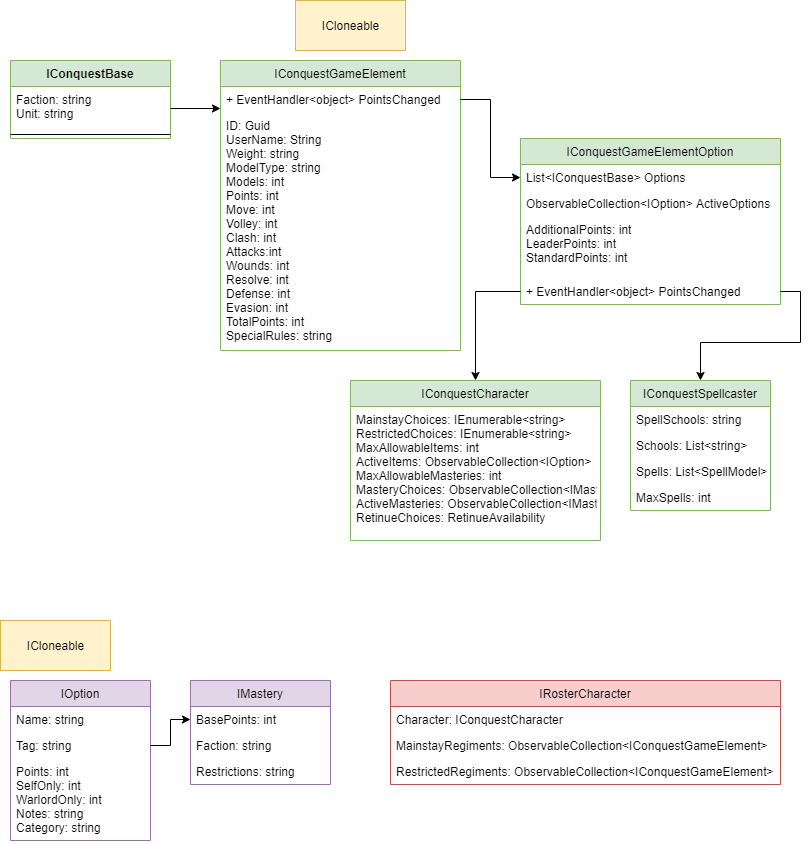

The diagram above was exported from draw.io. Its source (the exported page's mxGraphModel, read from the mxfile embedded in the PNG):
<mxGraphModel dx="1422" dy="762" grid="1" gridSize="10" guides="1" tooltips="1" connect="1" arrows="1" fold="1" page="1" pageScale="1" pageWidth="850" pageHeight="1100" math="0" shadow="0">
  <root>
    <mxCell id="0" />
    <mxCell id="1" parent="0" />
    <mxCell id="FbpT5T4yOtQo2WCeA1Lf-2" value="IConquestBase" style="swimlane;fontStyle=1;align=center;verticalAlign=top;childLayout=stackLayout;horizontal=1;startSize=26;horizontalStack=0;resizeParent=1;resizeParentMax=0;resizeLast=0;collapsible=1;marginBottom=0;fillColor=#d5e8d4;strokeColor=#82b366;" vertex="1" parent="1">
      <mxGeometry x="30" y="70" width="160" height="78" as="geometry" />
    </mxCell>
    <mxCell id="FbpT5T4yOtQo2WCeA1Lf-3" value="Faction: string&#10;Unit: string" style="text;strokeColor=none;fillColor=none;align=left;verticalAlign=top;spacingLeft=4;spacingRight=4;overflow=hidden;rotatable=0;points=[[0,0.5],[1,0.5]];portConstraint=eastwest;" vertex="1" parent="FbpT5T4yOtQo2WCeA1Lf-2">
      <mxGeometry y="26" width="160" height="44" as="geometry" />
    </mxCell>
    <mxCell id="FbpT5T4yOtQo2WCeA1Lf-4" value="" style="line;strokeWidth=1;fillColor=none;align=left;verticalAlign=middle;spacingTop=-1;spacingLeft=3;spacingRight=3;rotatable=0;labelPosition=right;points=[];portConstraint=eastwest;" vertex="1" parent="FbpT5T4yOtQo2WCeA1Lf-2">
      <mxGeometry y="70" width="160" height="8" as="geometry" />
    </mxCell>
    <mxCell id="FbpT5T4yOtQo2WCeA1Lf-7" value="IConquestGameElement" style="swimlane;fontStyle=0;childLayout=stackLayout;horizontal=1;startSize=26;fillColor=#d5e8d4;horizontalStack=0;resizeParent=1;resizeParentMax=0;resizeLast=0;collapsible=1;marginBottom=0;strokeColor=#82b366;" vertex="1" parent="1">
      <mxGeometry x="240" y="70" width="240" height="290" as="geometry" />
    </mxCell>
    <mxCell id="FbpT5T4yOtQo2WCeA1Lf-8" value="+ EventHandler&lt;object&gt; PointsChanged" style="text;strokeColor=none;fillColor=none;align=left;verticalAlign=top;spacingLeft=4;spacingRight=4;overflow=hidden;rotatable=0;points=[[0,0.5],[1,0.5]];portConstraint=eastwest;" vertex="1" parent="FbpT5T4yOtQo2WCeA1Lf-7">
      <mxGeometry y="26" width="240" height="26" as="geometry" />
    </mxCell>
    <mxCell id="FbpT5T4yOtQo2WCeA1Lf-9" value="ID: Guid&#10;UserName: String&#10;Weight: string&#10;ModelType: string&#10;Models: int&#10;Points: int&#10;Move: int&#10;Volley: int&#10;Clash: int&#10;Attacks:int&#10;Wounds: int&#10;Resolve: int&#10;Defense: int&#10;Evasion: int&#10;TotalPoints: int&#10;SpecialRules: string" style="text;strokeColor=none;fillColor=none;align=left;verticalAlign=top;spacingLeft=4;spacingRight=4;overflow=hidden;rotatable=0;points=[[0,0.5],[1,0.5]];portConstraint=eastwest;" vertex="1" parent="FbpT5T4yOtQo2WCeA1Lf-7">
      <mxGeometry y="52" width="240" height="238" as="geometry" />
    </mxCell>
    <mxCell id="FbpT5T4yOtQo2WCeA1Lf-11" value="ICloneable" style="html=1;fillColor=#fff2cc;strokeColor=#d6b656;" vertex="1" parent="1">
      <mxGeometry x="315" y="10" width="110" height="50" as="geometry" />
    </mxCell>
    <mxCell id="FbpT5T4yOtQo2WCeA1Lf-13" style="edgeStyle=orthogonalEdgeStyle;rounded=0;orthogonalLoop=1;jettySize=auto;html=1;exitX=1;exitY=0.5;exitDx=0;exitDy=0;" edge="1" parent="1" source="FbpT5T4yOtQo2WCeA1Lf-3">
      <mxGeometry relative="1" as="geometry">
        <mxPoint x="240" y="118" as="targetPoint" />
      </mxGeometry>
    </mxCell>
    <mxCell id="FbpT5T4yOtQo2WCeA1Lf-14" value="IConquestGameElementOption" style="swimlane;fontStyle=0;childLayout=stackLayout;horizontal=1;startSize=26;fillColor=#d5e8d4;horizontalStack=0;resizeParent=1;resizeParentMax=0;resizeLast=0;collapsible=1;marginBottom=0;strokeColor=#82b366;" vertex="1" parent="1">
      <mxGeometry x="540" y="148" width="260" height="166" as="geometry" />
    </mxCell>
    <mxCell id="FbpT5T4yOtQo2WCeA1Lf-15" value="List&lt;IConquestBase&gt; Options" style="text;strokeColor=none;fillColor=none;align=left;verticalAlign=top;spacingLeft=4;spacingRight=4;overflow=hidden;rotatable=0;points=[[0,0.5],[1,0.5]];portConstraint=eastwest;" vertex="1" parent="FbpT5T4yOtQo2WCeA1Lf-14">
      <mxGeometry y="26" width="260" height="26" as="geometry" />
    </mxCell>
    <mxCell id="FbpT5T4yOtQo2WCeA1Lf-16" value="ObservableCollection&lt;IOption&gt; ActiveOptions" style="text;strokeColor=none;fillColor=none;align=left;verticalAlign=top;spacingLeft=4;spacingRight=4;overflow=hidden;rotatable=0;points=[[0,0.5],[1,0.5]];portConstraint=eastwest;" vertex="1" parent="FbpT5T4yOtQo2WCeA1Lf-14">
      <mxGeometry y="52" width="260" height="26" as="geometry" />
    </mxCell>
    <mxCell id="FbpT5T4yOtQo2WCeA1Lf-17" value="AdditionalPoints: int&#10;LeaderPoints: int&#10;StandardPoints: int&#10;" style="text;strokeColor=none;fillColor=none;align=left;verticalAlign=top;spacingLeft=4;spacingRight=4;overflow=hidden;rotatable=0;points=[[0,0.5],[1,0.5]];portConstraint=eastwest;" vertex="1" parent="FbpT5T4yOtQo2WCeA1Lf-14">
      <mxGeometry y="78" width="260" height="62" as="geometry" />
    </mxCell>
    <mxCell id="FbpT5T4yOtQo2WCeA1Lf-18" value="+ EventHandler&lt;object&gt; PointsChanged" style="text;strokeColor=none;fillColor=none;align=left;verticalAlign=top;spacingLeft=4;spacingRight=4;overflow=hidden;rotatable=0;points=[[0,0.5],[1,0.5]];portConstraint=eastwest;" vertex="1" parent="FbpT5T4yOtQo2WCeA1Lf-14">
      <mxGeometry y="140" width="260" height="26" as="geometry" />
    </mxCell>
    <mxCell id="FbpT5T4yOtQo2WCeA1Lf-19" style="edgeStyle=orthogonalEdgeStyle;rounded=0;orthogonalLoop=1;jettySize=auto;html=1;exitX=1;exitY=0.5;exitDx=0;exitDy=0;entryX=0;entryY=0.5;entryDx=0;entryDy=0;" edge="1" parent="1" source="FbpT5T4yOtQo2WCeA1Lf-8" target="FbpT5T4yOtQo2WCeA1Lf-15">
      <mxGeometry relative="1" as="geometry">
        <mxPoint x="530" y="109" as="targetPoint" />
      </mxGeometry>
    </mxCell>
    <mxCell id="FbpT5T4yOtQo2WCeA1Lf-20" value="IConquestCharacter" style="swimlane;fontStyle=0;childLayout=stackLayout;horizontal=1;startSize=26;fillColor=#d5e8d4;horizontalStack=0;resizeParent=1;resizeParentMax=0;resizeLast=0;collapsible=1;marginBottom=0;strokeColor=#82b366;" vertex="1" parent="1">
      <mxGeometry x="370" y="390" width="250" height="160" as="geometry" />
    </mxCell>
    <mxCell id="FbpT5T4yOtQo2WCeA1Lf-21" value="MainstayChoices: IEnumerable&lt;string&gt;&#10;RestrictedChoices: IEnumerable&lt;string&gt;&#10;MaxAllowableItems: int&#10;ActiveItems: ObservableCollection&lt;IOption&gt;&#10;MaxAllowableMasteries: int&#10;MasteryChoices: ObservableCollection&lt;IMastery&gt;&#10;ActiveMasteries: ObservableCollection&lt;IMastery&gt;&#10;RetinueChoices: RetinueAvailability" style="text;strokeColor=none;fillColor=none;align=left;verticalAlign=top;spacingLeft=4;spacingRight=4;overflow=hidden;rotatable=0;points=[[0,0.5],[1,0.5]];portConstraint=eastwest;" vertex="1" parent="FbpT5T4yOtQo2WCeA1Lf-20">
      <mxGeometry y="26" width="250" height="134" as="geometry" />
    </mxCell>
    <mxCell id="FbpT5T4yOtQo2WCeA1Lf-24" style="edgeStyle=orthogonalEdgeStyle;rounded=0;orthogonalLoop=1;jettySize=auto;html=1;entryX=0.5;entryY=0;entryDx=0;entryDy=0;" edge="1" parent="1" source="FbpT5T4yOtQo2WCeA1Lf-18" target="FbpT5T4yOtQo2WCeA1Lf-20">
      <mxGeometry relative="1" as="geometry">
        <mxPoint x="670" y="320" as="targetPoint" />
      </mxGeometry>
    </mxCell>
    <mxCell id="FbpT5T4yOtQo2WCeA1Lf-25" value="IOption" style="swimlane;fontStyle=0;childLayout=stackLayout;horizontal=1;startSize=26;fillColor=#e1d5e7;horizontalStack=0;resizeParent=1;resizeParentMax=0;resizeLast=0;collapsible=1;marginBottom=0;strokeColor=#9673a6;" vertex="1" parent="1">
      <mxGeometry x="30" y="690" width="140" height="160" as="geometry" />
    </mxCell>
    <mxCell id="FbpT5T4yOtQo2WCeA1Lf-26" value="Name: string" style="text;strokeColor=none;fillColor=none;align=left;verticalAlign=top;spacingLeft=4;spacingRight=4;overflow=hidden;rotatable=0;points=[[0,0.5],[1,0.5]];portConstraint=eastwest;" vertex="1" parent="FbpT5T4yOtQo2WCeA1Lf-25">
      <mxGeometry y="26" width="140" height="26" as="geometry" />
    </mxCell>
    <mxCell id="FbpT5T4yOtQo2WCeA1Lf-27" value="Tag: string" style="text;strokeColor=none;fillColor=none;align=left;verticalAlign=top;spacingLeft=4;spacingRight=4;overflow=hidden;rotatable=0;points=[[0,0.5],[1,0.5]];portConstraint=eastwest;" vertex="1" parent="FbpT5T4yOtQo2WCeA1Lf-25">
      <mxGeometry y="52" width="140" height="26" as="geometry" />
    </mxCell>
    <mxCell id="FbpT5T4yOtQo2WCeA1Lf-28" value="Points: int&#10;SelfOnly: int&#10;WarlordOnly: int&#10;Notes: string&#10;Category: string" style="text;strokeColor=none;fillColor=none;align=left;verticalAlign=top;spacingLeft=4;spacingRight=4;overflow=hidden;rotatable=0;points=[[0,0.5],[1,0.5]];portConstraint=eastwest;" vertex="1" parent="FbpT5T4yOtQo2WCeA1Lf-25">
      <mxGeometry y="78" width="140" height="82" as="geometry" />
    </mxCell>
    <mxCell id="FbpT5T4yOtQo2WCeA1Lf-29" value="IMastery" style="swimlane;fontStyle=0;childLayout=stackLayout;horizontal=1;startSize=26;fillColor=#e1d5e7;horizontalStack=0;resizeParent=1;resizeParentMax=0;resizeLast=0;collapsible=1;marginBottom=0;strokeColor=#9673a6;" vertex="1" parent="1">
      <mxGeometry x="210" y="690" width="140" height="104" as="geometry" />
    </mxCell>
    <mxCell id="FbpT5T4yOtQo2WCeA1Lf-30" value="BasePoints: int" style="text;strokeColor=none;fillColor=none;align=left;verticalAlign=top;spacingLeft=4;spacingRight=4;overflow=hidden;rotatable=0;points=[[0,0.5],[1,0.5]];portConstraint=eastwest;" vertex="1" parent="FbpT5T4yOtQo2WCeA1Lf-29">
      <mxGeometry y="26" width="140" height="26" as="geometry" />
    </mxCell>
    <mxCell id="FbpT5T4yOtQo2WCeA1Lf-31" value="Faction: string" style="text;strokeColor=none;fillColor=none;align=left;verticalAlign=top;spacingLeft=4;spacingRight=4;overflow=hidden;rotatable=0;points=[[0,0.5],[1,0.5]];portConstraint=eastwest;" vertex="1" parent="FbpT5T4yOtQo2WCeA1Lf-29">
      <mxGeometry y="52" width="140" height="26" as="geometry" />
    </mxCell>
    <mxCell id="FbpT5T4yOtQo2WCeA1Lf-32" value="Restrictions: string" style="text;strokeColor=none;fillColor=none;align=left;verticalAlign=top;spacingLeft=4;spacingRight=4;overflow=hidden;rotatable=0;points=[[0,0.5],[1,0.5]];portConstraint=eastwest;" vertex="1" parent="FbpT5T4yOtQo2WCeA1Lf-29">
      <mxGeometry y="78" width="140" height="26" as="geometry" />
    </mxCell>
    <mxCell id="FbpT5T4yOtQo2WCeA1Lf-33" style="edgeStyle=orthogonalEdgeStyle;rounded=0;orthogonalLoop=1;jettySize=auto;html=1;exitX=1;exitY=0.5;exitDx=0;exitDy=0;entryX=0;entryY=0.5;entryDx=0;entryDy=0;" edge="1" parent="1" source="FbpT5T4yOtQo2WCeA1Lf-27" target="FbpT5T4yOtQo2WCeA1Lf-30">
      <mxGeometry relative="1" as="geometry" />
    </mxCell>
    <mxCell id="FbpT5T4yOtQo2WCeA1Lf-34" value="IConquestSpellcaster" style="swimlane;fontStyle=0;childLayout=stackLayout;horizontal=1;startSize=26;fillColor=#d5e8d4;horizontalStack=0;resizeParent=1;resizeParentMax=0;resizeLast=0;collapsible=1;marginBottom=0;strokeColor=#82b366;" vertex="1" parent="1">
      <mxGeometry x="650" y="390" width="140" height="130" as="geometry" />
    </mxCell>
    <mxCell id="FbpT5T4yOtQo2WCeA1Lf-35" value="SpellSchools: string" style="text;strokeColor=none;fillColor=none;align=left;verticalAlign=top;spacingLeft=4;spacingRight=4;overflow=hidden;rotatable=0;points=[[0,0.5],[1,0.5]];portConstraint=eastwest;" vertex="1" parent="FbpT5T4yOtQo2WCeA1Lf-34">
      <mxGeometry y="26" width="140" height="26" as="geometry" />
    </mxCell>
    <mxCell id="FbpT5T4yOtQo2WCeA1Lf-36" value="Schools: List&lt;string&gt;" style="text;strokeColor=none;fillColor=none;align=left;verticalAlign=top;spacingLeft=4;spacingRight=4;overflow=hidden;rotatable=0;points=[[0,0.5],[1,0.5]];portConstraint=eastwest;" vertex="1" parent="FbpT5T4yOtQo2WCeA1Lf-34">
      <mxGeometry y="52" width="140" height="26" as="geometry" />
    </mxCell>
    <mxCell id="FbpT5T4yOtQo2WCeA1Lf-37" value="Spells: List&lt;SpellModel&gt;" style="text;strokeColor=none;fillColor=none;align=left;verticalAlign=top;spacingLeft=4;spacingRight=4;overflow=hidden;rotatable=0;points=[[0,0.5],[1,0.5]];portConstraint=eastwest;" vertex="1" parent="FbpT5T4yOtQo2WCeA1Lf-34">
      <mxGeometry y="78" width="140" height="26" as="geometry" />
    </mxCell>
    <mxCell id="FbpT5T4yOtQo2WCeA1Lf-39" value="MaxSpells: int" style="text;strokeColor=none;fillColor=none;align=left;verticalAlign=top;spacingLeft=4;spacingRight=4;overflow=hidden;rotatable=0;points=[[0,0.5],[1,0.5]];portConstraint=eastwest;" vertex="1" parent="FbpT5T4yOtQo2WCeA1Lf-34">
      <mxGeometry y="104" width="140" height="26" as="geometry" />
    </mxCell>
    <mxCell id="FbpT5T4yOtQo2WCeA1Lf-40" style="edgeStyle=orthogonalEdgeStyle;rounded=0;orthogonalLoop=1;jettySize=auto;html=1;exitX=1;exitY=0.5;exitDx=0;exitDy=0;entryX=0.5;entryY=0;entryDx=0;entryDy=0;" edge="1" parent="1" source="FbpT5T4yOtQo2WCeA1Lf-18" target="FbpT5T4yOtQo2WCeA1Lf-34">
      <mxGeometry relative="1" as="geometry" />
    </mxCell>
    <mxCell id="FbpT5T4yOtQo2WCeA1Lf-42" value="ICloneable" style="html=1;fillColor=#fff2cc;strokeColor=#d6b656;" vertex="1" parent="1">
      <mxGeometry x="20" y="630" width="110" height="50" as="geometry" />
    </mxCell>
    <mxCell id="FbpT5T4yOtQo2WCeA1Lf-43" value="IRosterCharacter" style="swimlane;fontStyle=0;childLayout=stackLayout;horizontal=1;startSize=26;fillColor=#f8cecc;horizontalStack=0;resizeParent=1;resizeParentMax=0;resizeLast=0;collapsible=1;marginBottom=0;strokeColor=#b85450;" vertex="1" parent="1">
      <mxGeometry x="410" y="690" width="390" height="104" as="geometry" />
    </mxCell>
    <mxCell id="FbpT5T4yOtQo2WCeA1Lf-44" value="Character: IConquestCharacter" style="text;strokeColor=none;fillColor=none;align=left;verticalAlign=top;spacingLeft=4;spacingRight=4;overflow=hidden;rotatable=0;points=[[0,0.5],[1,0.5]];portConstraint=eastwest;" vertex="1" parent="FbpT5T4yOtQo2WCeA1Lf-43">
      <mxGeometry y="26" width="390" height="26" as="geometry" />
    </mxCell>
    <mxCell id="FbpT5T4yOtQo2WCeA1Lf-45" value="MainstayRegiments: ObservableCollection&lt;IConquestGameElement&gt;" style="text;strokeColor=none;fillColor=none;align=left;verticalAlign=top;spacingLeft=4;spacingRight=4;overflow=hidden;rotatable=0;points=[[0,0.5],[1,0.5]];portConstraint=eastwest;" vertex="1" parent="FbpT5T4yOtQo2WCeA1Lf-43">
      <mxGeometry y="52" width="390" height="26" as="geometry" />
    </mxCell>
    <mxCell id="FbpT5T4yOtQo2WCeA1Lf-46" value="RestrictedRegiments: ObservableCollection&lt;IConquestGameElement&gt;" style="text;strokeColor=none;fillColor=none;align=left;verticalAlign=top;spacingLeft=4;spacingRight=4;overflow=hidden;rotatable=0;points=[[0,0.5],[1,0.5]];portConstraint=eastwest;" vertex="1" parent="FbpT5T4yOtQo2WCeA1Lf-43">
      <mxGeometry y="78" width="390" height="26" as="geometry" />
    </mxCell>
  </root>
</mxGraphModel>